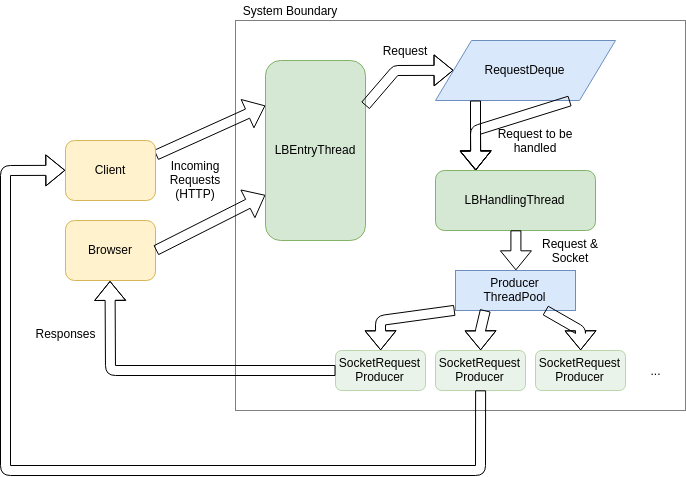

The diagram above was exported from draw.io. Its source (the exported page's mxGraphModel, read from the mxfile embedded in the PNG):
<mxGraphModel dx="1119" dy="579" grid="1" gridSize="10" guides="1" tooltips="1" connect="1" arrows="1" fold="1" page="1" pageScale="1" pageWidth="827" pageHeight="1169" math="0" shadow="0">
  <root>
    <mxCell id="0" />
    <mxCell id="1" parent="0" />
    <mxCell id="OIFPy3TWR_ATkNvDL4XE-36" value="" style="rounded=0;whiteSpace=wrap;html=1;opacity=50;" vertex="1" parent="1">
      <mxGeometry x="330" y="90" width="450" height="390" as="geometry" />
    </mxCell>
    <mxCell id="OIFPy3TWR_ATkNvDL4XE-1" value="LBEntryThread" style="rounded=1;whiteSpace=wrap;html=1;fillColor=#d5e8d4;strokeColor=#82b366;gradientColor=none;" vertex="1" parent="1">
      <mxGeometry x="360" y="130" width="100" height="180" as="geometry" />
    </mxCell>
    <mxCell id="OIFPy3TWR_ATkNvDL4XE-5" value="Incoming Requests&lt;br&gt;(HTTP)&lt;br&gt;" style="text;html=1;strokeColor=none;fillColor=none;align=center;verticalAlign=middle;whiteSpace=wrap;rounded=0;" vertex="1" parent="1">
      <mxGeometry x="270" y="239" width="40" height="20" as="geometry" />
    </mxCell>
    <mxCell id="OIFPy3TWR_ATkNvDL4XE-7" value="" style="shape=flexArrow;endArrow=classic;html=1;exitX=1;exitY=0.25;exitDx=0;exitDy=0;entryX=0;entryY=0.5;entryDx=0;entryDy=0;" edge="1" parent="1" source="OIFPy3TWR_ATkNvDL4XE-1" target="OIFPy3TWR_ATkNvDL4XE-10">
      <mxGeometry width="50" height="50" relative="1" as="geometry">
        <mxPoint x="440" y="200" as="sourcePoint" />
        <mxPoint x="510" y="180" as="targetPoint" />
        <Array as="points">
          <mxPoint x="490" y="140" />
        </Array>
      </mxGeometry>
    </mxCell>
    <mxCell id="OIFPy3TWR_ATkNvDL4XE-10" value="RequestDeque&lt;br&gt;" style="shape=parallelogram;perimeter=parallelogramPerimeter;whiteSpace=wrap;html=1;rounded=0;fillColor=#dae8fc;strokeColor=#6c8ebf;" vertex="1" parent="1">
      <mxGeometry x="530" y="110" width="180" height="60" as="geometry" />
    </mxCell>
    <mxCell id="OIFPy3TWR_ATkNvDL4XE-11" value="Request" style="text;html=1;strokeColor=none;fillColor=none;align=center;verticalAlign=middle;whiteSpace=wrap;rounded=0;" vertex="1" parent="1">
      <mxGeometry x="480" y="110" width="40" height="20" as="geometry" />
    </mxCell>
    <mxCell id="OIFPy3TWR_ATkNvDL4XE-14" value="LBHandlingThread" style="rounded=1;whiteSpace=wrap;html=1;fillColor=#d5e8d4;strokeColor=#82b366;" vertex="1" parent="1">
      <mxGeometry x="530" y="240" width="160" height="60" as="geometry" />
    </mxCell>
    <mxCell id="OIFPy3TWR_ATkNvDL4XE-17" value="" style="shape=flexArrow;endArrow=classic;html=1;entryX=0.25;entryY=0;entryDx=0;entryDy=0;" edge="1" parent="1" target="OIFPy3TWR_ATkNvDL4XE-14">
      <mxGeometry width="50" height="50" relative="1" as="geometry">
        <mxPoint x="570" y="170" as="sourcePoint" />
        <mxPoint x="610" y="180" as="targetPoint" />
        <Array as="points">
          <mxPoint x="570" y="200" />
        </Array>
      </mxGeometry>
    </mxCell>
    <mxCell id="OIFPy3TWR_ATkNvDL4XE-18" value="" style="shape=flexArrow;endArrow=classic;html=1;exitX=0.75;exitY=1;exitDx=0;exitDy=0;" edge="1" parent="1" source="OIFPy3TWR_ATkNvDL4XE-10">
      <mxGeometry width="50" height="50" relative="1" as="geometry">
        <mxPoint x="180" y="390" as="sourcePoint" />
        <mxPoint x="570" y="240" as="targetPoint" />
        <Array as="points">
          <mxPoint x="570" y="200" />
        </Array>
      </mxGeometry>
    </mxCell>
    <mxCell id="OIFPy3TWR_ATkNvDL4XE-21" value="" style="shape=flexArrow;endArrow=classic;html=1;entryX=0;entryY=0.25;entryDx=0;entryDy=0;exitX=1;exitY=0.25;exitDx=0;exitDy=0;" edge="1" parent="1" source="OIFPy3TWR_ATkNvDL4XE-32" target="OIFPy3TWR_ATkNvDL4XE-1">
      <mxGeometry width="50" height="50" relative="1" as="geometry">
        <mxPoint x="250" y="200" as="sourcePoint" />
        <mxPoint x="230" y="330" as="targetPoint" />
      </mxGeometry>
    </mxCell>
    <mxCell id="OIFPy3TWR_ATkNvDL4XE-24" value="Request to be handled" style="text;html=1;strokeColor=none;fillColor=none;align=center;verticalAlign=middle;whiteSpace=wrap;rounded=0;" vertex="1" parent="1">
      <mxGeometry x="590" y="200" width="80" height="20" as="geometry" />
    </mxCell>
    <mxCell id="OIFPy3TWR_ATkNvDL4XE-26" value="Producer&lt;br&gt;ThreadPool&lt;br&gt;" style="rounded=0;whiteSpace=wrap;html=1;fillColor=#dae8fc;strokeColor=#6c8ebf;" vertex="1" parent="1">
      <mxGeometry x="550" y="340" width="120" height="40" as="geometry" />
    </mxCell>
    <mxCell id="OIFPy3TWR_ATkNvDL4XE-28" value="" style="shape=flexArrow;endArrow=classic;html=1;exitX=0.5;exitY=1;exitDx=0;exitDy=0;entryX=0.5;entryY=0;entryDx=0;entryDy=0;" edge="1" parent="1" source="OIFPy3TWR_ATkNvDL4XE-14" target="OIFPy3TWR_ATkNvDL4XE-26">
      <mxGeometry width="50" height="50" relative="1" as="geometry">
        <mxPoint x="430" y="400" as="sourcePoint" />
        <mxPoint x="480" y="350" as="targetPoint" />
      </mxGeometry>
    </mxCell>
    <mxCell id="OIFPy3TWR_ATkNvDL4XE-32" value="Client" style="rounded=1;whiteSpace=wrap;html=1;fillColor=#fff2cc;strokeColor=#d6b656;" vertex="1" parent="1">
      <mxGeometry x="160" y="210" width="90" height="60" as="geometry" />
    </mxCell>
    <mxCell id="OIFPy3TWR_ATkNvDL4XE-33" value="Browser&lt;br&gt;" style="rounded=1;whiteSpace=wrap;html=1;fillColor=#fff2cc;strokeColor=#d6b656;" vertex="1" parent="1">
      <mxGeometry x="160" y="290" width="90" height="60" as="geometry" />
    </mxCell>
    <mxCell id="OIFPy3TWR_ATkNvDL4XE-35" value="" style="shape=flexArrow;endArrow=classic;html=1;exitX=1;exitY=0.5;exitDx=0;exitDy=0;entryX=0;entryY=0.75;entryDx=0;entryDy=0;" edge="1" parent="1" source="OIFPy3TWR_ATkNvDL4XE-33" target="OIFPy3TWR_ATkNvDL4XE-1">
      <mxGeometry width="50" height="50" relative="1" as="geometry">
        <mxPoint x="270" y="370" as="sourcePoint" />
        <mxPoint x="320" y="320" as="targetPoint" />
      </mxGeometry>
    </mxCell>
    <mxCell id="OIFPy3TWR_ATkNvDL4XE-37" value="System Boundary&lt;br&gt;" style="text;html=1;strokeColor=none;fillColor=none;align=center;verticalAlign=middle;whiteSpace=wrap;rounded=0;opacity=50;" vertex="1" parent="1">
      <mxGeometry x="330" y="70" width="110" height="20" as="geometry" />
    </mxCell>
    <mxCell id="OIFPy3TWR_ATkNvDL4XE-38" value="SocketRequest&lt;br&gt;Producer&lt;br&gt;" style="rounded=1;whiteSpace=wrap;html=1;opacity=50;fillColor=#d5e8d4;strokeColor=#82b366;" vertex="1" parent="1">
      <mxGeometry x="430" y="420" width="90" height="40" as="geometry" />
    </mxCell>
    <mxCell id="OIFPy3TWR_ATkNvDL4XE-39" value="SocketRequest&lt;br&gt;Producer&lt;br&gt;" style="rounded=1;whiteSpace=wrap;html=1;opacity=50;fillColor=#d5e8d4;strokeColor=#82b366;" vertex="1" parent="1">
      <mxGeometry x="530" y="420" width="90" height="40" as="geometry" />
    </mxCell>
    <mxCell id="OIFPy3TWR_ATkNvDL4XE-40" value="SocketRequest&lt;br&gt;Producer&lt;br&gt;" style="rounded=1;whiteSpace=wrap;html=1;opacity=50;fillColor=#d5e8d4;strokeColor=#82b366;" vertex="1" parent="1">
      <mxGeometry x="630" y="420" width="90" height="40" as="geometry" />
    </mxCell>
    <mxCell id="OIFPy3TWR_ATkNvDL4XE-42" value="..." style="text;html=1;strokeColor=none;fillColor=none;align=center;verticalAlign=middle;whiteSpace=wrap;rounded=0;opacity=50;" vertex="1" parent="1">
      <mxGeometry x="730" y="430" width="40" height="20" as="geometry" />
    </mxCell>
    <mxCell id="OIFPy3TWR_ATkNvDL4XE-44" value="" style="shape=flexArrow;endArrow=classic;html=1;exitX=-0.009;exitY=0.986;exitDx=0;exitDy=0;exitPerimeter=0;entryX=0.5;entryY=0;entryDx=0;entryDy=0;" edge="1" parent="1" source="OIFPy3TWR_ATkNvDL4XE-26" target="OIFPy3TWR_ATkNvDL4XE-38">
      <mxGeometry width="50" height="50" relative="1" as="geometry">
        <mxPoint x="300" y="580" as="sourcePoint" />
        <mxPoint x="350" y="530" as="targetPoint" />
        <Array as="points">
          <mxPoint x="475" y="390" />
        </Array>
      </mxGeometry>
    </mxCell>
    <mxCell id="OIFPy3TWR_ATkNvDL4XE-45" value="" style="shape=flexArrow;endArrow=classic;html=1;exitX=0.25;exitY=1;exitDx=0;exitDy=0;entryX=0.5;entryY=0;entryDx=0;entryDy=0;" edge="1" parent="1" source="OIFPy3TWR_ATkNvDL4XE-26" target="OIFPy3TWR_ATkNvDL4XE-39">
      <mxGeometry width="50" height="50" relative="1" as="geometry">
        <mxPoint x="570" y="420" as="sourcePoint" />
        <mxPoint x="620" y="370" as="targetPoint" />
        <Array as="points">
          <mxPoint x="575" y="400" />
        </Array>
      </mxGeometry>
    </mxCell>
    <mxCell id="OIFPy3TWR_ATkNvDL4XE-46" value="" style="shape=flexArrow;endArrow=classic;html=1;exitX=0.75;exitY=1;exitDx=0;exitDy=0;entryX=0.5;entryY=0;entryDx=0;entryDy=0;" edge="1" parent="1" source="OIFPy3TWR_ATkNvDL4XE-26" target="OIFPy3TWR_ATkNvDL4XE-40">
      <mxGeometry width="50" height="50" relative="1" as="geometry">
        <mxPoint x="440" y="570" as="sourcePoint" />
        <mxPoint x="310" y="530" as="targetPoint" />
        <Array as="points">
          <mxPoint x="675" y="400" />
        </Array>
      </mxGeometry>
    </mxCell>
    <mxCell id="OIFPy3TWR_ATkNvDL4XE-47" value="" style="shape=flexArrow;endArrow=classic;html=1;entryX=0.5;entryY=1;entryDx=0;entryDy=0;" edge="1" parent="1" target="OIFPy3TWR_ATkNvDL4XE-33">
      <mxGeometry width="50" height="50" relative="1" as="geometry">
        <mxPoint x="430" y="440" as="sourcePoint" />
        <mxPoint x="230" y="480" as="targetPoint" />
        <Array as="points">
          <mxPoint x="205" y="440" />
        </Array>
      </mxGeometry>
    </mxCell>
    <mxCell id="OIFPy3TWR_ATkNvDL4XE-48" value="" style="shape=flexArrow;endArrow=classic;html=1;exitX=0.5;exitY=1;exitDx=0;exitDy=0;entryX=0;entryY=0.5;entryDx=0;entryDy=0;" edge="1" parent="1" source="OIFPy3TWR_ATkNvDL4XE-39" target="OIFPy3TWR_ATkNvDL4XE-32">
      <mxGeometry width="50" height="50" relative="1" as="geometry">
        <mxPoint x="410" y="590" as="sourcePoint" />
        <mxPoint x="460" y="540" as="targetPoint" />
        <Array as="points">
          <mxPoint x="575" y="540" />
          <mxPoint x="100" y="540" />
          <mxPoint x="100" y="240" />
        </Array>
      </mxGeometry>
    </mxCell>
    <mxCell id="OIFPy3TWR_ATkNvDL4XE-49" value="Request &amp;amp; Socket" style="text;html=1;strokeColor=none;fillColor=none;align=center;verticalAlign=middle;whiteSpace=wrap;rounded=0;opacity=50;" vertex="1" parent="1">
      <mxGeometry x="630" y="310" width="70" height="20" as="geometry" />
    </mxCell>
    <mxCell id="OIFPy3TWR_ATkNvDL4XE-50" value="Responses&lt;br&gt;&lt;br&gt;" style="text;html=1;strokeColor=none;fillColor=none;align=center;verticalAlign=middle;whiteSpace=wrap;rounded=0;opacity=50;" vertex="1" parent="1">
      <mxGeometry x="140" y="400" width="40" height="20" as="geometry" />
    </mxCell>
  </root>
</mxGraphModel>